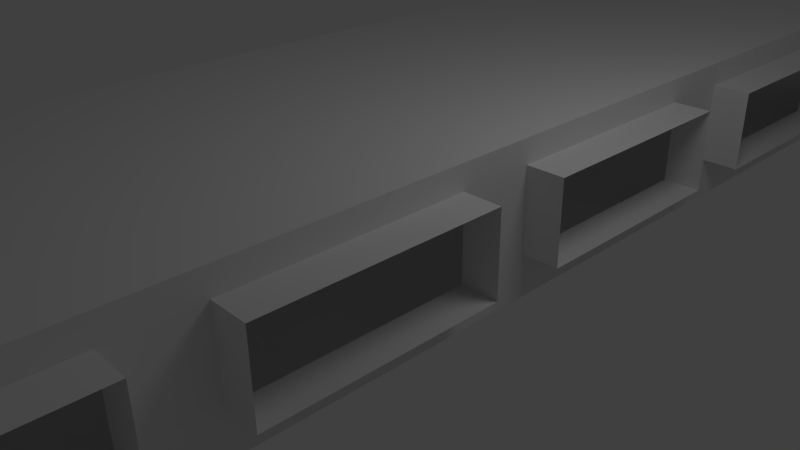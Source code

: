 # Source: battlefield.blend  (saved by Blender 2.64.0; exported with 4.5.12 LTS)
import bpy
from mathutils import Matrix  # noqa: F401  (used for matrix-valued properties, if any)

bpy.ops.wm.read_factory_settings(use_empty=True)
scene = bpy.context.scene
scene.name = 'Scene'

# ---- collections
col_collection_1 = bpy.data.collections.new('Collection 1'); scene.collection.children.link(col_collection_1)

# ---- world
world_world = bpy.data.worlds.new('World'); scene.world = world_world
world_world.color = (0.05088, 0.05088, 0.05088)
world_world.use_sun_shadow = False
world_world.sun_shadow_jitter_overblur = 0.0
world_world.cycles.sampling_method = 'MANUAL'
world_world.cycles.sample_map_resolution = 256

# ---- cameras
cam_camera = bpy.data.cameras.new('Camera')
cam_camera.clip_end = 100.0
cam_camera.lens = 35.0
cam_camera.sensor_width = 32.0
cam_camera.sensor_height = 18.0
cam_camera.ortho_scale = 7.314
cam_camera.dof.focus_distance = 0.0
cam_camera.dof.aperture_fstop = 128.0

# ---- lights
light_lamp = bpy.data.lights.new('Lamp', 'POINT')
light_lamp.transmission_factor = 0.0
light_lamp.cutoff_distance = 30.0
light_lamp.energy = 100.0
light_lamp.shadow_buffer_clip_start = 1.001
light_lamp.shadow_soft_size = 1.0
light_lamp.shadow_maximum_resolution = 0.006
light_lamp.use_absolute_resolution = True
light_lamp.cycles.use_multiple_importance_sampling = False

# ---- meshes
me_floor = bpy.data.meshes.new('floor')
me_floor.from_pydata([(1.0, -13.0, 0.0), (-1.0, -13.0, 0.0), (1.0, 13.0, 0.0), (-1.0, 13.0, 0.0), (-1.0, 0.0, 0.0), (1.0, 0.0, 0.0), (2.0, -13.0, 0.0), (2.0, 13.0, 0.0), (2.0, 0.0, 0.0), (-3.0, -13.0, 0.0), (-3.0, 13.0, 0.0), (-3.0, 0.0, 0.0), (1.0, 8.45, 0.0), (-1.0, 8.45, 0.0), (2.0, 8.45, 0.0), (-3.0, 8.45, 0.0), (2.0, 12.32, 0.0), (-1.0, 12.32, 0.0), (1.0, 12.32, 0.0), (-3.0, 12.32, 0.0), (11.0, 8.45, 0.0), (11.0, 12.32, 0.0), (1.0, 8.0, 0.0), (-1.0, 8.0, 0.0), (2.0, 8.0, 0.0), (-3.0, 8.0, 0.0), (-1.0, -8.0, 0.0), (1.0, -8.0, 0.0), (2.0, -8.0, 0.0), (-3.0, -8.0, 0.0), (2.0, 4.0, 0.0), (-1.0, 4.0, 0.0), (1.0, 4.0, 0.0), (-3.0, 4.0, 0.0), (2.0, -4.0, 0.0), (-3.0, -4.0, 0.0), (1.0, -4.0, 0.0), (-1.0, -4.0, 0.0), (2.0, 7.0, 0.0), (1.0, 7.0, 0.0), (-1.0, 7.0, 0.0), (-3.0, 7.0, 0.0), (1.0, 3.0, 0.0), (-1.0, 3.0, 0.0), (2.0, 3.0, 0.0), (-3.0, 3.0, 0.0), (-3.0, 1.0, 0.0), (-1.0, -7.0, 0.0), (1.0, -7.0, 0.0), (2.0, -3.0, 0.0), (-3.0, -3.0, 0.0), (-1.0, -1.0, 0.0), (1.0, -1.0, 0.0), (2.0, 1.0, 0.0), (-1.0, 1.0, 0.0), (1.0, 1.0, 0.0), (-1.0, 5.0, 0.0), (1.0, 5.0, 0.0), (2.0, 5.0, 0.0), (2.0, -5.0, 0.0), (-3.0, -5.0, 0.0), (-3.0, 5.0, 0.0), (-3.0, -7.0, 0.0), (2.0, -7.0, 0.0), (-3.0, 3.5, 0.0), (2.0, 3.5, 0.0), (1.0, -3.0, 0.0), (-1.0, -3.0, 0.0), (-1.0, -3.5, 0.0), (1.0, -3.5, 0.0), (-3.0, 0.5, 0.0), (-3.0, -1.0, 0.0), (2.0, -1.0, 0.0), (2.0, -0.5, 0.0), (-3.0, -0.5, 0.0), (-1.0, 3.5, 0.0), (1.0, 3.5, 0.0), (1.0, -5.0, 0.0), (-1.0, -5.0, 0.0), (-3.0, 4.5, 0.0), (2.0, 4.5, 0.0), (1.0, 4.5, 0.0), (-1.0, 4.5, 0.0), (2.0, 0.5, 0.0), (-1.0, 0.5, 0.0), (1.0, 0.5, 0.0), (-3.0, -4.5, 0.0), (1.0, -4.5, 0.0), (1.0, -0.5, 0.0), (-1.0, -0.5, 0.0), (-1.0, -4.5, 0.0), (2.0, -4.5, 0.0), (2.0, -3.5, 0.0), (-3.0, -3.5, 0.0), (2.0, 7.5, 0.0), (1.0, 7.5, 0.0), (-1.0, 7.5, 0.0), (-3.0, 7.5, 0.0), (-1.0, -7.5, 0.0), (1.0, -7.5, 0.0), (-3.0, -7.5, 0.0), (2.0, -7.5, 0.0), (6.5, 12.32, 0.0), (6.5, 8.45, 0.0), (7.0, 12.32, 0.0), (7.0, 8.45, 0.0), (10.5, 12.32, 0.0), (10.5, 8.45, 0.0), (-3.0, 11.16, 0.0), (2.0, 11.16, 0.0), (1.0, 11.16, 0.0), (10.5, 11.16, 0.0), (10.5, 15.32, -2.0), (7.0, 15.32, -2.0), (7.0, 11.16, 0.0), (6.5, 11.16, 0.0), (-1.0, 11.16, 0.0), (11.0, 11.16, 0.0), (10.5, 9.761, 0.0), (7.0, 9.761, 0.0), (2.0, 9.761, 0.0), (1.0, 9.761, 0.0), (-1.0, 9.761, 0.0), (11.0, 9.761, 0.0), (-3.0, 9.761, 0.0), (6.5, 9.761, 0.0)], [], [(27, 26, 1, 0), (27, 0, 6, 28), (16, 7, 2, 18), (17, 3, 10, 19), (29, 9, 1, 26), (121, 122, 13, 12), (109, 16, 18, 110), (2, 3, 17, 18), (116, 17, 19, 108), (118, 107, 20, 123), (84, 4, 5, 85), (83, 85, 5, 8), (84, 70, 11, 4), (13, 23, 22, 12), (14, 12, 22, 24), (13, 15, 25, 23), (99, 98, 26, 27), (99, 27, 28, 101), (100, 29, 26, 98), (93, 35, 37, 68), (80, 81, 32, 30), (82, 79, 33, 31), (69, 36, 34, 92), (82, 31, 32, 81), (69, 68, 37, 36), (94, 95, 39, 38), (96, 97, 41, 40), (96, 40, 39, 95), (40, 56, 57, 39), (38, 39, 57, 58), (40, 41, 61, 56), (75, 43, 42, 76), (65, 76, 42, 44), (75, 64, 45, 43), (43, 45, 46, 54), (43, 54, 55, 42), (52, 51, 67, 66), (44, 42, 55, 53), (74, 71, 51, 89), (77, 48, 63, 59), (88, 89, 51, 52), (88, 52, 72, 73), (52, 66, 49, 72), (71, 50, 67, 51), (54, 46, 70, 84), (87, 77, 59, 91), (31, 33, 64, 75), (60, 62, 47, 78), (87, 90, 78, 77), (66, 67, 68, 69), (86, 60, 78, 90), (56, 82, 81, 57), (77, 78, 47, 48), (58, 57, 81, 80), (56, 61, 79, 82), (54, 84, 85, 55), (31, 75, 76, 32), (30, 32, 76, 65), (53, 55, 85, 83), (35, 86, 90, 37), (5, 4, 89, 88), (36, 87, 91, 34), (5, 88, 73, 8), (11, 74, 89, 4), (66, 69, 92, 49), (50, 93, 68, 67), (36, 37, 90, 87), (24, 22, 95, 94), (23, 25, 97, 96), (23, 96, 95, 22), (48, 99, 101, 63), (62, 100, 98, 47), (48, 47, 98, 99), (120, 14, 103, 125), (125, 103, 105, 119), (119, 105, 107, 118), (106, 111, 117, 21), (112, 113, 104, 106), (18, 17, 116, 110), (16, 109, 115, 102), (120, 109, 110, 121), (122, 116, 108, 124), (102, 115, 114, 104), (104, 114, 111, 106), (13, 122, 124, 15), (114, 119, 118, 111), (109, 120, 125, 115), (115, 125, 119, 114), (14, 120, 121, 12), (110, 116, 122, 121), (111, 118, 123, 117)])
me_floor.use_remesh_preserve_volume = False
me_floor.use_remesh_preserve_attributes = False
me_floor.use_mirror_vertex_groups = False
me_floor.update()
me_plane_002 = bpy.data.meshes.new('Plane.002')
me_plane_002.from_pydata([(0.6367, -0.9544, 0.0), (-7.824, -0.9544, 0.0), (0.6367, -0.2964, 0.0), (-7.824, -0.2964, 0.0), (0.6367, -0.9544, 1.56), (-7.824, -0.9544, 1.56), (0.6367, -0.2964, 1.56), (-7.824, -0.2964, 1.56)], [], [(2, 0, 1, 3), (6, 7, 5, 4), (0, 2, 6, 4), (4, 5, 1, 0), (2, 3, 7, 6), (3, 1, 5, 7)])
me_plane_002.use_remesh_preserve_volume = False
me_plane_002.use_remesh_preserve_attributes = False
me_plane_002.use_mirror_vertex_groups = False
me_plane_002.update()
me_floor2 = bpy.data.meshes.new('floor2')
me_floor2.from_pydata([(1.0, -8.0, 0.0), (-1.0, -8.0, 0.0), (1.0, 8.0, 0.0), (-1.0, 8.0, 0.0), (0.0, -8.0, 0.0), (0.0, 8.0, 0.0), (-1.0, 0.0, 0.0), (1.0, 0.0, 0.0), (0.0, 0.0, 0.0), (1.0, 1.0, 0.0), (1.0, 2.0, 0.0), (1.0, 3.0, 0.0), (1.0, 4.0, 0.0), (1.0, 5.0, 0.0), (1.0, 6.0, 0.0), (1.0, 7.0, 0.0), (-1.0, 1.0, 0.0), (-1.0, 2.0, 0.0), (-1.0, 3.0, 0.0), (-1.0, 4.0, 0.0), (-1.0, 5.0, 0.0), (-1.0, 6.0, 0.0), (-1.0, 7.0, 0.0), (0.0, 1.0, 0.0), (0.0, 2.0, 0.0), (0.0, 3.0, 0.0), (0.0, 4.0, 0.0), (0.0, 5.0, 0.0), (0.0, 6.0, 0.0), (0.0, 7.0, 0.0), (-1.0, -1.0, 0.0), (-1.0, -2.0, 0.0), (-1.0, -3.0, 0.0), (-1.0, -4.0, 0.0), (-1.0, -5.0, 0.0), (-1.0, -6.0, 0.0), (-1.0, -7.0, 0.0), (1.0, -1.0, 0.0), (1.0, -2.0, 0.0), (1.0, -3.0, 0.0), (1.0, -4.0, 0.0), (1.0, -5.0, 0.0), (1.0, -6.0, 0.0), (1.0, -7.0, 0.0), (0.0, -1.0, 0.0), (0.0, -2.0, 0.0), (0.0, -3.0, 0.0), (0.0, -4.0, 0.0), (0.0, -5.0, 0.0), (0.0, -6.0, 0.0), (0.0, -7.0, 0.0)], [], [(50, 36, 1, 4), (43, 50, 4, 0), (9, 23, 8, 7), (23, 16, 6, 8), (2, 5, 29, 15), (15, 29, 28, 14), (14, 28, 27, 13), (13, 27, 26, 12), (12, 26, 25, 11), (11, 25, 24, 10), (10, 24, 23, 9), (5, 3, 22, 29), (29, 22, 21, 28), (28, 21, 20, 27), (27, 20, 19, 26), (26, 19, 18, 25), (25, 18, 17, 24), (24, 17, 16, 23), (8, 6, 30, 44), (44, 30, 31, 45), (45, 31, 32, 46), (46, 32, 33, 47), (47, 33, 34, 48), (48, 34, 35, 49), (49, 35, 36, 50), (7, 8, 44, 37), (37, 44, 45, 38), (38, 45, 46, 39), (39, 46, 47, 40), (40, 47, 48, 41), (41, 48, 49, 42), (42, 49, 50, 43)])
me_floor2.use_remesh_preserve_volume = False
me_floor2.use_remesh_preserve_attributes = False
me_floor2.use_mirror_vertex_groups = False
me_floor2.update()
me_walls_and_ceiling = bpy.data.meshes.new('walls_and_ceiling')
me_walls_and_ceiling.from_pydata([(2.0, -13.0, 0.0), (2.0, 13.0, 0.0), (2.0, 0.0, 0.0), (2.0, -13.0, 2.0), (2.0, 13.0, 2.0), (2.0, 0.0, 2.0), (-3.0, -13.0, 2.0), (-3.0, 13.0, 2.0), (-3.0, 0.0, 2.0), (2.0, 8.45, 0.0), (2.0, 8.45, 2.0), (-3.0, 8.45, 2.0), (2.0, 12.32, 2.0), (2.0, 12.32, 0.0), (-3.0, 12.32, 2.0), (11.0, 8.45, 0.0), (11.0, 8.45, 2.0), (11.0, 12.32, 2.0), (11.0, 12.32, 0.0), (2.0, 8.45, 0.5901), (2.0, -13.0, 0.5901), (2.0, 0.0, 0.5901), (2.0, 13.0, 0.5901), (11.0, 8.45, 1.68), (2.0, 12.32, 1.68), (11.0, 12.32, 1.68), (11.0, 12.32, 0.5901), (11.0, 8.45, 0.5901), (2.0, 12.32, 0.5901), (2.0, 13.0, 1.68), (2.0, 8.45, 1.68), (2.0, -13.0, 1.68), (2.0, 0.0, 1.68), (2.0, 8.0, 2.0), (2.0, 8.0, 0.0), (-3.0, 8.0, 2.0), (2.0, 8.0, 1.68), (2.0, 8.0, 0.5901), (2.0, -8.0, 0.0), (2.0, -8.0, 2.0), (-3.0, -8.0, 2.0), (2.0, -8.0, 0.5901), (2.0, -8.0, 1.68), (2.0, 4.0, 0.0), (2.0, 4.0, 2.0), (2.0, 4.0, 0.5901), (2.0, 4.0, 1.68), (-3.0, 4.0, 2.0), (2.0, -4.0, 0.0), (2.0, -4.0, 2.0), (-3.0, -4.0, 2.0), (2.0, -4.0, 1.68), (2.0, -4.0, 0.5901), (2.0, 7.0, 0.0), (2.0, 7.0, 2.0), (2.0, 7.0, 0.5901), (-3.0, 7.0, 2.0), (2.0, 7.0, 1.68), (2.0, 3.0, 2.0), (2.0, 3.0, 0.0), (-3.0, 3.0, 2.0), (2.0, 3.0, 1.68), (2.0, 3.0, 0.5901), (2.0, 1.0, 0.5901), (2.0, 1.0, 1.68), (-3.0, 1.0, 2.0), (2.0, -7.0, 0.5901), (2.0, -7.0, 1.68), (-3.0, -3.0, 2.0), (2.0, -3.0, 0.0), (2.0, -3.0, 2.0), (2.0, -1.0, 0.5901), (2.0, -1.0, 1.68), (2.0, 1.0, 0.0), (2.0, 1.0, 2.0), (2.0, 5.0, 2.0), (2.0, 5.0, 0.0), (2.0, -5.0, 0.0), (2.0, -5.0, 2.0), (-3.0, -5.0, 2.0), (2.0, 5.0, 1.68), (-3.0, 5.0, 2.0), (2.0, 5.0, 0.5901), (-3.0, -7.0, 2.0), (2.0, -7.0, 2.0), (2.0, -7.0, 0.0), (2.0, 3.5, 1.68), (-3.0, 3.5, 2.0), (2.0, 3.5, 0.0), (2.0, -3.0, 0.5901), (2.0, -3.0, 1.68), (2.0, -3.5, 1.68), (2.0, -3.5, 0.5901), (-3.0, 0.5, 2.0), (2.0, 0.5, 1.68), (2.0, 0.5, 0.5901), (-3.0, -1.0, 2.0), (2.0, -1.0, 2.0), (2.0, -1.0, 0.0), (2.0, -0.5, 0.0), (2.0, -0.5, 2.0), (-3.0, -0.5, 2.0), (2.0, 3.5, 0.5901), (2.0, 3.5, 2.0), (2.0, -5.0, 1.68), (2.0, -5.0, 0.5901), (2.0, 4.5, 1.68), (-3.0, 4.5, 2.0), (2.0, 4.5, 0.5901), (2.0, 4.5, 0.0), (2.0, 4.5, 2.0), (2.0, 0.5, 0.0), (2.0, 0.5, 2.0), (2.0, -4.5, 0.5901), (2.0, -4.5, 1.68), (2.0, -0.5, 1.68), (2.0, -0.5, 0.5901), (-3.0, -4.5, 2.0), (2.0, -4.5, 2.0), (2.0, -4.5, 0.0), (-3.0, -3.5, 2.0), (2.0, -3.5, 0.0), (2.0, -3.5, 2.0), (2.0, 7.5, 0.0), (2.0, 7.5, 2.0), (2.0, 7.5, 0.5901), (-3.0, 7.5, 2.0), (2.0, 7.5, 1.68), (2.0, -7.5, 0.5901), (2.0, -7.5, 1.68), (-3.0, -7.5, 2.0), (2.0, -7.5, 2.0), (2.0, -7.5, 0.0), (2.5, 7.0, 0.5901), (2.5, 7.0, 1.68), (2.5, 3.0, 1.68), (2.5, 3.0, 0.5901), (2.5, 1.0, 0.5901), (2.5, 1.0, 1.68), (2.5, -7.0, 0.5901), (2.5, -7.0, 1.68), (2.5, -1.0, 0.5901), (2.5, -1.0, 1.68), (2.5, 5.0, 1.68), (2.5, 5.0, 0.5901), (2.5, 3.5, 1.68), (2.5, -3.0, 0.5901), (2.5, -3.0, 1.68), (2.5, -3.5, 1.68), (2.5, -3.5, 0.5901), (2.5, 0.5, 1.68), (2.5, 0.5, 0.5901), (2.5, 3.5, 0.5901), (2.5, -5.0, 1.68), (2.5, -5.0, 0.5901), (2.5, 4.5, 1.68), (2.5, 4.5, 0.5901), (2.5, -4.5, 0.5901), (2.5, -4.5, 1.68), (2.5, -0.5, 1.68), (2.5, -0.5, 0.5901), (2.5, 7.5, 0.5901), (2.5, 7.5, 1.68), (2.5, -7.5, 0.5901), (2.5, -7.5, 1.68), (6.5, 12.32, 0.0), (6.5, 12.32, 2.0), (6.5, 8.45, 0.0), (6.5, 8.45, 2.0), (6.5, 12.32, 0.5901), (6.5, 12.32, 1.68), (6.5, 8.45, 1.68), (6.5, 8.45, 0.5901), (7.0, 12.32, 1.68), (7.0, 12.32, 0.5901), (7.0, 8.45, 2.0), (7.0, 12.32, 0.0), (7.0, 8.45, 0.5901), (7.0, 8.45, 1.68), (7.0, 8.45, 0.0), (7.0, 12.32, 2.0), (10.5, 12.32, 0.0), (10.5, 8.45, 2.0), (10.5, 12.32, 0.5901), (10.5, 12.32, 1.68), (10.5, 12.32, 2.0), (10.5, 8.45, 0.0), (10.5, 8.45, 1.68), (10.5, 8.45, 0.5901), (-3.0, 11.16, 2.0), (10.5, 11.16, 2.0), (10.5, 15.32, -2.0), (7.0, 15.32, -2.0), (7.0, 15.32, 0.5901), (7.0, 15.32, 1.68), (7.0, 11.16, 2.0), (6.5, 11.16, 2.0), (2.0, 11.16, 2.0), (10.5, 15.32, 1.68), (10.5, 15.32, 0.5901), (11.0, 11.16, 0.5901), (11.0, 11.16, 1.68), (11.0, 11.16, 0.0), (11.0, 11.16, 2.0), (11.5, 11.16, 0.5901), (11.5, 11.16, 1.68), (11.5, 9.761, 0.5901), (11.5, 9.761, 1.68), (7.0, 9.761, 2.0), (10.5, 9.761, 2.0), (2.0, 9.761, 2.0), (11.0, 9.761, 0.0), (11.0, 9.761, 2.0), (-3.0, 9.761, 2.0), (6.5, 9.761, 2.0), (11.0, 9.761, 0.5901), (11.0, 9.761, 1.68)], [], [(93, 112, 5, 8), (28, 22, 1, 13), (42, 31, 3, 39), (14, 7, 4, 12), (39, 3, 6, 40), (183, 181, 18, 26), (189, 14, 12, 197), (200, 26, 18, 202), (172, 167, 9, 19), (214, 168, 10, 210), (24, 29, 22, 28), (201, 25, 26, 200), (185, 184, 25, 17), (184, 183, 26, 25), (171, 172, 19, 30), (38, 0, 20, 41), (12, 4, 29, 24), (203, 17, 25, 201), (168, 171, 30, 10), (41, 20, 31, 42), (94, 95, 21, 32), (95, 111, 2, 21), (33, 10, 30, 36), (11, 10, 33, 35), (30, 19, 37, 36), (19, 9, 34, 37), (124, 33, 36, 127), (129, 42, 39, 131), (131, 39, 40, 130), (132, 38, 41, 128), (128, 41, 42, 129), (103, 44, 46, 86), (107, 110, 44, 47), (106, 108, 45, 46), (121, 48, 52, 92), (108, 109, 43, 45), (92, 52, 51, 91), (122, 49, 50, 120), (91, 51, 49, 122), (75, 54, 57, 80), (126, 124, 54, 56), (125, 55, 133, 161), (125, 123, 53, 55), (116, 71, 141, 160), (60, 58, 74, 65), (113, 105, 154, 157), (110, 75, 80, 106), (78, 84, 83, 79), (62, 59, 73, 63), (162, 134, 57, 127), (55, 53, 76, 82), (56, 54, 75, 81), (74, 58, 61, 64), (115, 72, 97, 100), (80, 57, 134, 143), (87, 103, 58, 60), (102, 88, 59, 62), (112, 74, 64, 94), (72, 90, 70, 97), (129, 67, 140, 164), (160, 159, 115, 116), (97, 70, 68, 96), (99, 98, 71, 116), (100, 97, 96, 101), (118, 78, 79, 117), (98, 69, 89, 71), (44, 110, 106, 46), (119, 77, 105, 113), (114, 104, 78, 118), (104, 67, 84, 78), (149, 146, 89, 92), (46, 45, 102, 86), (77, 85, 66, 105), (5, 112, 94, 32), (81, 75, 110, 107), (95, 94, 150, 151), (82, 76, 109, 108), (63, 73, 111, 95), (58, 103, 86, 61), (5, 100, 101, 8), (47, 44, 103, 87), (45, 43, 88, 102), (90, 91, 122, 70), (51, 114, 118, 49), (65, 74, 112, 93), (2, 99, 116, 21), (21, 116, 115, 32), (128, 129, 164, 163), (32, 115, 100, 5), (70, 122, 120, 68), (90, 72, 142, 147), (69, 121, 92, 89), (49, 118, 117, 50), (48, 119, 113, 52), (52, 113, 114, 51), (54, 124, 127, 57), (35, 33, 124, 126), (36, 37, 125, 127), (37, 34, 123, 125), (158, 153, 104, 114), (84, 131, 130, 83), (67, 129, 131, 84), (85, 132, 128, 66), (137, 136, 62, 63), (92, 91, 148, 149), (152, 145, 86, 102), (91, 90, 147, 148), (163, 139, 66, 128), (94, 64, 138, 150), (67, 104, 153, 140), (145, 135, 61, 86), (144, 133, 55, 82), (64, 61, 135, 138), (151, 137, 63, 95), (106, 80, 143, 155), (146, 141, 71, 89), (102, 62, 136, 152), (139, 154, 105, 66), (156, 144, 82, 108), (157, 158, 114, 113), (108, 106, 155, 156), (161, 162, 127, 125), (159, 142, 72, 115), (28, 13, 165, 169), (177, 179, 167, 172), (208, 175, 168, 214), (12, 24, 170, 166), (24, 28, 169, 170), (178, 177, 172, 171), (175, 178, 171, 168), (169, 165, 176, 174), (170, 169, 174, 173), (188, 186, 179, 177), (182, 187, 178, 175), (166, 170, 173, 180), (187, 188, 177, 178), (209, 182, 175, 208), (183, 184, 198, 199), (180, 173, 184, 185), (192, 193, 174, 176), (27, 15, 186, 188), (16, 23, 187, 182), (23, 27, 188, 187), (212, 16, 182, 209), (181, 183, 199, 191), (213, 189, 197, 210), (215, 200, 202, 211), (193, 194, 173, 174), (212, 203, 201, 216), (216, 201, 205, 207), (193, 192, 191, 199), (194, 193, 199, 198), (166, 196, 197, 12), (184, 173, 194, 198), (180, 195, 196, 166), (185, 190, 195, 180), (17, 203, 190, 185), (16, 212, 216, 23), (190, 209, 208, 195), (201, 200, 204, 205), (195, 208, 214, 196), (207, 206, 215, 216), (11, 213, 210, 10), (27, 215, 211, 15), (23, 216, 215, 27), (196, 214, 210, 197), (203, 212, 209, 190), (206, 204, 200, 215)])
me_walls_and_ceiling.use_remesh_preserve_volume = False
me_walls_and_ceiling.use_remesh_preserve_attributes = False
me_walls_and_ceiling.use_mirror_vertex_groups = False
me_walls_and_ceiling.update()

# ---- objects
ob_plane_003 = bpy.data.objects.new('Plane.003', me_floor)
ob_plane_002 = bpy.data.objects.new('Plane.002', me_plane_002)
ob_plane_001 = bpy.data.objects.new('Plane.001', me_floor2)
ob_plane = bpy.data.objects.new('Plane', me_walls_and_ceiling)
ob_lamp = bpy.data.objects.new('Lamp', light_lamp)
ob_camera = bpy.data.objects.new('Camera', cam_camera)

# ---- transforms, parenting, visibility, modifiers, constraints
ob_plane_003.location = (0.0, 0.0, 0.0)
ob_plane_003.lineart.crease_threshold = 0.0
ob_plane_002.location = (10.0, 9.45, 0.0)
ob_plane_002.lineart.crease_threshold = 0.0
ob_plane_001.location = (-4.0, 0.0, 0.0)
ob_plane_001.lineart.crease_threshold = 0.0
ob_plane.location = (0.0, 0.0, 0.0)
ob_plane.lineart.crease_threshold = 0.0
ob_lamp.location = (4.076, 1.005, 5.904)
ob_lamp.rotation_euler = (0.6503, 0.05522, 1.866)
ob_lamp.lock_rotations_4d = False
ob_lamp.empty_display_type = 'ARROWS'
ob_lamp.color = (0.0, 0.0, 0.0, 0.0)
ob_lamp.lineart.crease_threshold = 0.0
ob_camera.location = (7.481, -6.508, 5.344)
ob_camera.rotation_euler = (1.109, 0.01082, 0.8149)
ob_camera.lock_rotations_4d = False
ob_camera.empty_display_type = 'ARROWS'
ob_camera.color = (0.0, 0.0, 0.0, 0.0)
ob_camera.display_type = 'WIRE'
ob_camera.lineart.crease_threshold = 0.0

# ---- collection membership
col_collection_1.objects.link(ob_plane_003)
col_collection_1.objects.link(ob_plane_002)
col_collection_1.objects.link(ob_plane_001)
col_collection_1.objects.link(ob_plane)
col_collection_1.objects.link(ob_lamp)
col_collection_1.objects.link(ob_camera)

# ---- scene / render settings (as saved in the file)
scene.camera = ob_camera
scene.frame_start = 1; scene.frame_end = 250; scene.frame_set(1)
scene.render.engine = 'BLENDER_EEVEE_NEXT'
scene.render.image_settings.color_mode = 'RGB'
scene.render.image_settings.compression = 90
scene.render.resolution_percentage = 50
scene.render.dither_intensity = 0.0
scene.render.bake_margin = 2
scene.render.bake_bias = 0.0
scene.cycles.use_denoising = False
scene.cycles.samples = 10
scene.cycles.sampling_pattern = 'TABULATED_SOBOL'
scene.cycles.light_sampling_threshold = 0.0
scene.cycles.use_adaptive_sampling = False
scene.cycles.use_light_tree = False
scene.cycles.blur_glossy = 0.0
scene.cycles.volume_bounces = 1
scene.cycles.pixel_filter_type = 'GAUSSIAN'
scene.cycles.sample_clamp_indirect = 0.0
scene.view_settings.view_transform = 'Standard'
bpy.context.view_layer.update()
